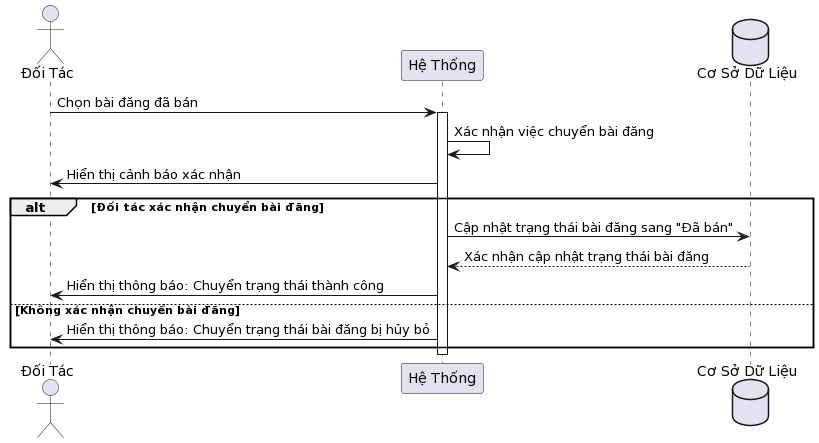

The diagram above was rendered by PlantUML. Its source (embedded in the PNG):
@startuml
actor "Đối Tác" as Partner
participant "Hệ Thống" as System
database "Cơ Sở Dữ Liệu" as DB

Partner -> System: Chọn bài đăng đã bán
activate System
System -> System: Xác nhận việc chuyển bài đăng
System -> Partner: Hiển thị cảnh báo xác nhận

alt Đối tác xác nhận chuyển bài đăng
  System -> DB: Cập nhật trạng thái bài đăng sang "Đã bán"
  DB --> System: Xác nhận cập nhật trạng thái bài đăng
  System -> Partner: Hiển thị thông báo: Chuyển trạng thái thành công
else Không xác nhận chuyển bài đăng
  System -> Partner: Hiển thị thông báo: Chuyển trạng thái bài đăng bị hủy bỏ
end

deactivate System
@enduml